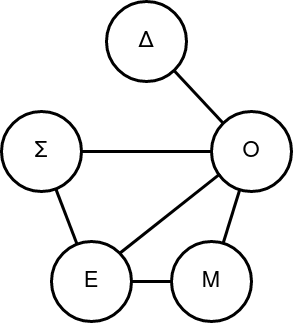

The diagram above was exported from draw.io. Its source (the exported page's mxGraphModel, read from the mxfile embedded in the PNG):
<mxGraphModel dx="1750" dy="691" grid="1" gridSize="10" guides="1" tooltips="1" connect="1" arrows="1" fold="1" page="1" pageScale="1" pageWidth="850" pageHeight="1100" math="0" shadow="0">
  <root>
    <mxCell id="0" />
    <mxCell id="1" parent="0" />
    <mxCell id="jSkd-RsF_W-9_Sg6hR2h-1" value="Δ" style="ellipse;whiteSpace=wrap;html=1;strokeWidth=3;fontSize=22;" parent="1" vertex="1">
      <mxGeometry x="385" y="240" width="80" height="80" as="geometry" />
    </mxCell>
    <mxCell id="jSkd-RsF_W-9_Sg6hR2h-2" value="Ο" style="ellipse;whiteSpace=wrap;html=1;strokeWidth=3;fontSize=22;" parent="1" vertex="1">
      <mxGeometry x="490" y="350" width="80" height="80" as="geometry" />
    </mxCell>
    <mxCell id="jSkd-RsF_W-9_Sg6hR2h-3" value="Σ" style="ellipse;whiteSpace=wrap;html=1;strokeWidth=3;fontSize=22;" parent="1" vertex="1">
      <mxGeometry x="280" y="350" width="80" height="80" as="geometry" />
    </mxCell>
    <mxCell id="jSkd-RsF_W-9_Sg6hR2h-8" value="" style="rounded=0;orthogonalLoop=1;jettySize=auto;html=1;endArrow=none;endFill=0;strokeWidth=3;" parent="1" source="jSkd-RsF_W-9_Sg6hR2h-4" target="jSkd-RsF_W-9_Sg6hR2h-2" edge="1">
      <mxGeometry relative="1" as="geometry" />
    </mxCell>
    <mxCell id="jSkd-RsF_W-9_Sg6hR2h-4" value="Μ" style="ellipse;whiteSpace=wrap;html=1;strokeWidth=3;fontSize=22;" parent="1" vertex="1">
      <mxGeometry x="450" y="480" width="80" height="80" as="geometry" />
    </mxCell>
    <mxCell id="jSkd-RsF_W-9_Sg6hR2h-7" value="" style="edgeStyle=orthogonalEdgeStyle;rounded=0;orthogonalLoop=1;jettySize=auto;html=1;endArrow=none;endFill=0;strokeWidth=3;" parent="1" source="jSkd-RsF_W-9_Sg6hR2h-5" target="jSkd-RsF_W-9_Sg6hR2h-4" edge="1">
      <mxGeometry relative="1" as="geometry" />
    </mxCell>
    <mxCell id="jSkd-RsF_W-9_Sg6hR2h-9" value="" style="edgeStyle=none;rounded=0;orthogonalLoop=1;jettySize=auto;html=1;endArrow=none;endFill=0;strokeWidth=3;" parent="1" source="jSkd-RsF_W-9_Sg6hR2h-5" target="jSkd-RsF_W-9_Sg6hR2h-3" edge="1">
      <mxGeometry relative="1" as="geometry" />
    </mxCell>
    <mxCell id="jSkd-RsF_W-9_Sg6hR2h-5" value="Ε" style="ellipse;whiteSpace=wrap;html=1;strokeWidth=3;fontSize=22;" parent="1" vertex="1">
      <mxGeometry x="330" y="480" width="80" height="80" as="geometry" />
    </mxCell>
    <mxCell id="jSkd-RsF_W-9_Sg6hR2h-13" value="" style="endArrow=none;html=1;rounded=0;exitX=0;exitY=0;exitDx=0;exitDy=0;strokeWidth=3;" parent="1" source="jSkd-RsF_W-9_Sg6hR2h-2" target="jSkd-RsF_W-9_Sg6hR2h-1" edge="1">
      <mxGeometry width="50" height="50" relative="1" as="geometry">
        <mxPoint x="370" y="410" as="sourcePoint" />
        <mxPoint x="420" y="360" as="targetPoint" />
      </mxGeometry>
    </mxCell>
    <mxCell id="jSkd-RsF_W-9_Sg6hR2h-16" value="" style="endArrow=none;html=1;rounded=0;exitX=1;exitY=0.5;exitDx=0;exitDy=0;entryX=0;entryY=0.5;entryDx=0;entryDy=0;strokeWidth=3;" parent="1" source="jSkd-RsF_W-9_Sg6hR2h-3" target="jSkd-RsF_W-9_Sg6hR2h-2" edge="1">
      <mxGeometry width="50" height="50" relative="1" as="geometry">
        <mxPoint x="340" y="450" as="sourcePoint" />
        <mxPoint x="390" y="400" as="targetPoint" />
      </mxGeometry>
    </mxCell>
    <mxCell id="jSkd-RsF_W-9_Sg6hR2h-18" value="" style="endArrow=none;html=1;rounded=0;exitX=1;exitY=0;exitDx=0;exitDy=0;entryX=0.107;entryY=0.779;entryDx=0;entryDy=0;entryPerimeter=0;strokeWidth=3;" parent="1" source="jSkd-RsF_W-9_Sg6hR2h-5" target="jSkd-RsF_W-9_Sg6hR2h-2" edge="1">
      <mxGeometry width="50" height="50" relative="1" as="geometry">
        <mxPoint x="340" y="450" as="sourcePoint" />
        <mxPoint x="490" y="390" as="targetPoint" />
      </mxGeometry>
    </mxCell>
  </root>
</mxGraphModel>